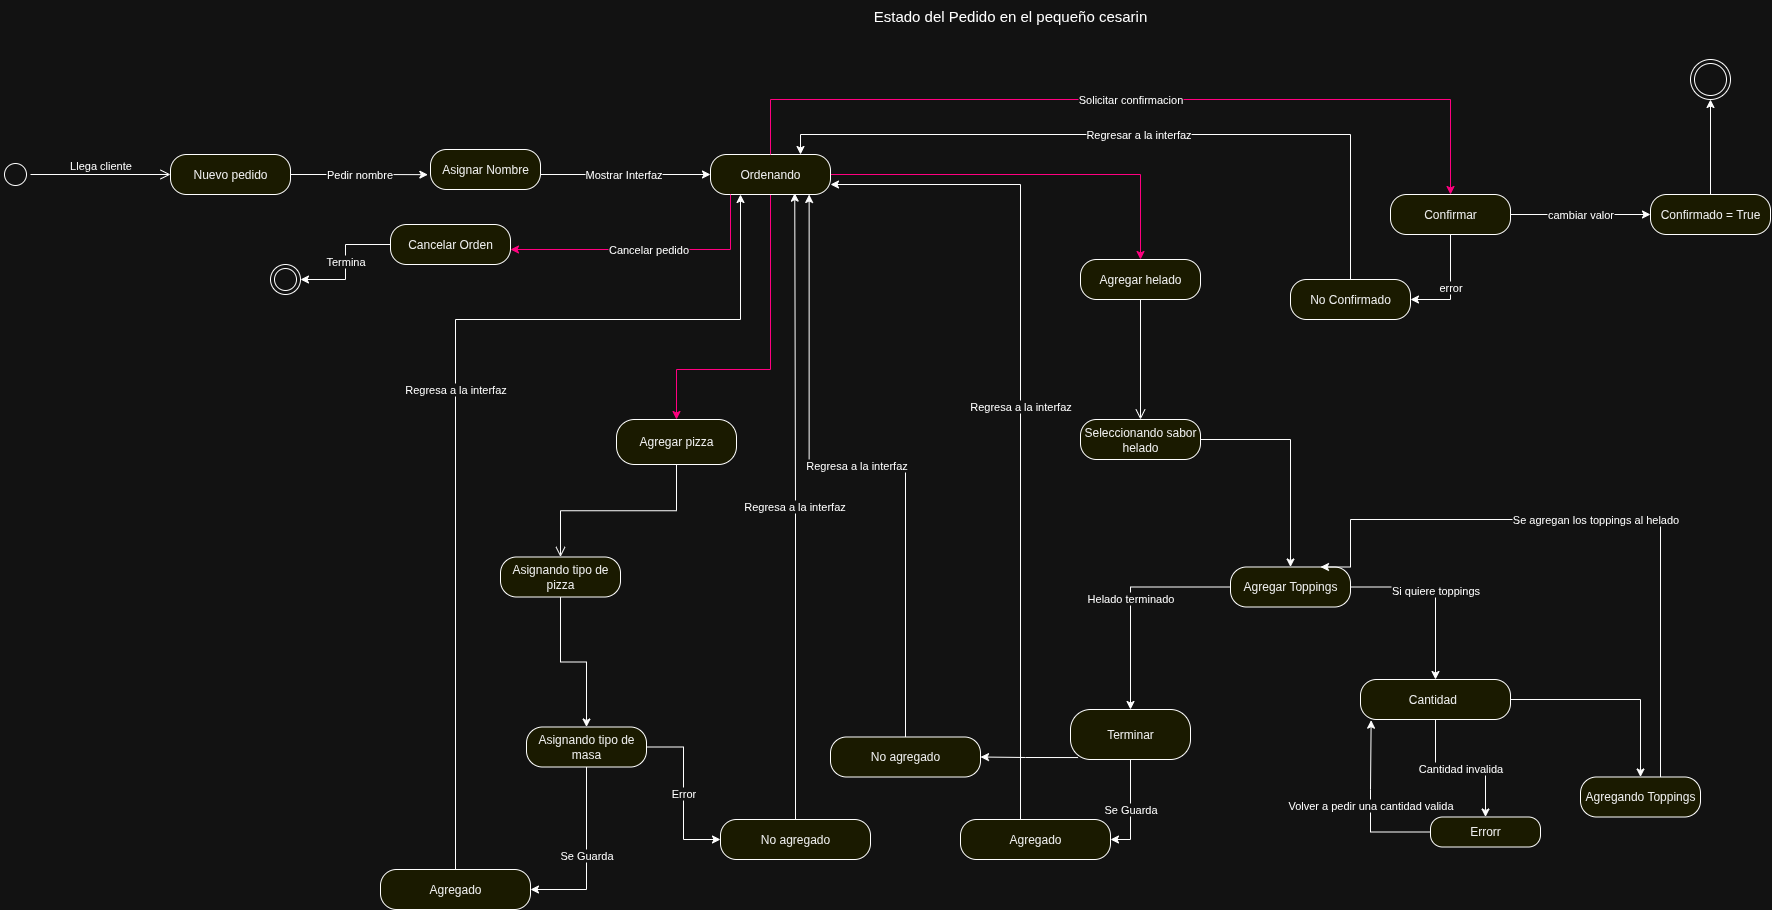

The diagram above was exported from draw.io. Its source (the exported page's mxGraphModel, read from the mxfile embedded in the PNG):
<mxGraphModel dx="2610" dy="3372" grid="1" gridSize="10" guides="1" tooltips="1" connect="1" arrows="1" fold="1" page="1" pageScale="1" pageWidth="827" pageHeight="1169" math="0" shadow="0">
  <root>
    <mxCell id="0" />
    <mxCell id="1" parent="0" />
    <mxCell id="HStNzgiT3SIrZb2U1zC7-1" value="Estado del Pedido en el pequeño cesarin" style="text;html=1;align=center;verticalAlign=middle;whiteSpace=wrap;rounded=0;fontSize=15;" parent="1" vertex="1">
      <mxGeometry x="610" y="-1199" width="400" height="30" as="geometry" />
    </mxCell>
    <mxCell id="HStNzgiT3SIrZb2U1zC7-3" value="" style="ellipse;html=1;shape=startState;" parent="1" vertex="1">
      <mxGeometry x="-200" y="-1040" width="30" height="30" as="geometry" />
    </mxCell>
    <mxCell id="HStNzgiT3SIrZb2U1zC7-4" value="Llega cliente" style="edgeStyle=orthogonalEdgeStyle;html=1;verticalAlign=bottom;endArrow=open;endSize=8;strokeColor=light-dark(#FF0000,#FFFFFF);rounded=0;entryX=0;entryY=0.5;entryDx=0;entryDy=0;" parent="1" source="HStNzgiT3SIrZb2U1zC7-3" target="HStNzgiT3SIrZb2U1zC7-5" edge="1">
      <mxGeometry relative="1" as="geometry">
        <mxPoint x="10" y="-1020" as="targetPoint" />
      </mxGeometry>
    </mxCell>
    <mxCell id="HStNzgiT3SIrZb2U1zC7-5" value="Nuevo pedido" style="rounded=1;whiteSpace=wrap;html=1;arcSize=40;fontColor=#000000;fillColor=#ffffc0;strokeColor=light-dark(#FF0000,#FFFFFF);" parent="1" vertex="1">
      <mxGeometry x="-30" y="-1045" width="120" height="40" as="geometry" />
    </mxCell>
    <mxCell id="HStNzgiT3SIrZb2U1zC7-21" style="edgeStyle=orthogonalEdgeStyle;rounded=0;orthogonalLoop=1;jettySize=auto;html=1;entryX=0.5;entryY=0;entryDx=0;entryDy=0;strokeColor=light-dark(#FF0000,#FF0080);" parent="1" source="HStNzgiT3SIrZb2U1zC7-11" target="HStNzgiT3SIrZb2U1zC7-19" edge="1">
      <mxGeometry relative="1" as="geometry">
        <Array as="points">
          <mxPoint x="570" y="-830" />
          <mxPoint x="476" y="-830" />
        </Array>
      </mxGeometry>
    </mxCell>
    <mxCell id="HStNzgiT3SIrZb2U1zC7-24" style="edgeStyle=orthogonalEdgeStyle;rounded=0;orthogonalLoop=1;jettySize=auto;html=1;entryX=0.5;entryY=0;entryDx=0;entryDy=0;exitX=1;exitY=0.5;exitDx=0;exitDy=0;strokeColor=light-dark(#FF0000,#FF0080);" parent="1" source="HStNzgiT3SIrZb2U1zC7-11" target="HStNzgiT3SIrZb2U1zC7-22" edge="1">
      <mxGeometry relative="1" as="geometry">
        <mxPoint x="790" y="-1025" as="sourcePoint" />
        <Array as="points">
          <mxPoint x="940" y="-1025" />
        </Array>
      </mxGeometry>
    </mxCell>
    <mxCell id="HStNzgiT3SIrZb2U1zC7-11" value="Ordenando" style="rounded=1;whiteSpace=wrap;html=1;arcSize=40;fontColor=#000000;fillColor=#ffffc0;strokeColor=light-dark(#FF0000,#FFFFFF);" parent="1" vertex="1">
      <mxGeometry x="510" y="-1045" width="120" height="40" as="geometry" />
    </mxCell>
    <mxCell id="HStNzgiT3SIrZb2U1zC7-18" value="Termina" style="edgeStyle=orthogonalEdgeStyle;rounded=0;orthogonalLoop=1;jettySize=auto;html=1;entryX=1;entryY=0.5;entryDx=0;entryDy=0;strokeColor=light-dark(#FF0000,#FFFFFF);" parent="1" source="HStNzgiT3SIrZb2U1zC7-16" target="HStNzgiT3SIrZb2U1zC7-17" edge="1">
      <mxGeometry relative="1" as="geometry" />
    </mxCell>
    <mxCell id="HStNzgiT3SIrZb2U1zC7-16" value="Cancelar Orden" style="rounded=1;whiteSpace=wrap;html=1;arcSize=40;fontColor=#000000;fillColor=#ffffc0;strokeColor=light-dark(#FF0000,#FFFFFF);" parent="1" vertex="1">
      <mxGeometry x="190" y="-975" width="120" height="40" as="geometry" />
    </mxCell>
    <mxCell id="HStNzgiT3SIrZb2U1zC7-17" value="" style="ellipse;html=1;shape=endState;" parent="1" vertex="1">
      <mxGeometry x="70" y="-935" width="30" height="30" as="geometry" />
    </mxCell>
    <mxCell id="HStNzgiT3SIrZb2U1zC7-19" value="Agregar pizza" style="rounded=1;whiteSpace=wrap;html=1;arcSize=40;fontColor=#000000;fillColor=#ffffc0;strokeColor=light-dark(#FF0000,#FFFFFF);" parent="1" vertex="1">
      <mxGeometry x="416" y="-780" width="120" height="45" as="geometry" />
    </mxCell>
    <mxCell id="HStNzgiT3SIrZb2U1zC7-20" value="" style="edgeStyle=orthogonalEdgeStyle;html=1;verticalAlign=bottom;endArrow=open;endSize=8;strokeColor=light-dark(#FF0000,#FFFFFF);rounded=0;" parent="1" source="HStNzgiT3SIrZb2U1zC7-19" target="HStNzgiT3SIrZb2U1zC7-25" edge="1">
      <mxGeometry relative="1" as="geometry">
        <mxPoint x="426" y="-692.5" as="targetPoint" />
      </mxGeometry>
    </mxCell>
    <mxCell id="HStNzgiT3SIrZb2U1zC7-22" value="Agregar helado" style="rounded=1;whiteSpace=wrap;html=1;arcSize=40;fontColor=#000000;fillColor=#ffffc0;strokeColor=light-dark(#FF0000,#FFFFFF);" parent="1" vertex="1">
      <mxGeometry x="880" y="-940" width="120" height="40" as="geometry" />
    </mxCell>
    <mxCell id="HStNzgiT3SIrZb2U1zC7-23" value="" style="edgeStyle=orthogonalEdgeStyle;html=1;verticalAlign=bottom;endArrow=open;endSize=8;strokeColor=light-dark(#FF0000,#FFFFFF);rounded=0;entryX=0.5;entryY=0;entryDx=0;entryDy=0;" parent="1" source="HStNzgiT3SIrZb2U1zC7-22" edge="1" target="HStNzgiT3SIrZb2U1zC7-45">
      <mxGeometry relative="1" as="geometry">
        <mxPoint x="940" y="-840" as="targetPoint" />
      </mxGeometry>
    </mxCell>
    <mxCell id="HStNzgiT3SIrZb2U1zC7-33" style="edgeStyle=orthogonalEdgeStyle;rounded=0;orthogonalLoop=1;jettySize=auto;html=1;strokeColor=light-dark(#FF0000,#FFFFFF);" parent="1" source="HStNzgiT3SIrZb2U1zC7-25" target="HStNzgiT3SIrZb2U1zC7-31" edge="1">
      <mxGeometry relative="1" as="geometry" />
    </mxCell>
    <mxCell id="HStNzgiT3SIrZb2U1zC7-25" value="Asignando tipo de pizza" style="rounded=1;whiteSpace=wrap;html=1;arcSize=40;fontColor=#000000;fillColor=#ffffc0;strokeColor=light-dark(#FF0000,#FFFFFF);" parent="1" vertex="1">
      <mxGeometry x="300" y="-642.5" width="120" height="40" as="geometry" />
    </mxCell>
    <mxCell id="HStNzgiT3SIrZb2U1zC7-30" value="Mostrar Interfaz" style="edgeStyle=orthogonalEdgeStyle;rounded=0;orthogonalLoop=1;jettySize=auto;html=1;exitX=1;exitY=0.5;exitDx=0;exitDy=0;entryX=0;entryY=0.5;entryDx=0;entryDy=0;strokeColor=light-dark(#FF0000,#FFFFFF);" parent="1" source="HStNzgiT3SIrZb2U1zC7-28" target="HStNzgiT3SIrZb2U1zC7-11" edge="1">
      <mxGeometry relative="1" as="geometry">
        <Array as="points">
          <mxPoint x="340" y="-1025" />
        </Array>
      </mxGeometry>
    </mxCell>
    <mxCell id="HStNzgiT3SIrZb2U1zC7-28" value="Asignar Nombre" style="rounded=1;whiteSpace=wrap;html=1;arcSize=40;fontColor=#000000;fillColor=#ffffc0;strokeColor=light-dark(#FF0000,#FFFFFF);" parent="1" vertex="1">
      <mxGeometry x="230" y="-1050" width="110" height="40" as="geometry" />
    </mxCell>
    <mxCell id="HStNzgiT3SIrZb2U1zC7-40" value="Error" style="edgeStyle=orthogonalEdgeStyle;rounded=0;orthogonalLoop=1;jettySize=auto;html=1;entryX=0;entryY=0.5;entryDx=0;entryDy=0;strokeColor=light-dark(#FF0000,#FFFFFF);" parent="1" source="HStNzgiT3SIrZb2U1zC7-31" target="HStNzgiT3SIrZb2U1zC7-35" edge="1">
      <mxGeometry relative="1" as="geometry" />
    </mxCell>
    <mxCell id="HStNzgiT3SIrZb2U1zC7-43" value="Se Guarda" style="edgeStyle=orthogonalEdgeStyle;rounded=0;orthogonalLoop=1;jettySize=auto;html=1;entryX=1;entryY=0.5;entryDx=0;entryDy=0;strokeColor=light-dark(#FF0000,#FFFFFF);" parent="1" source="HStNzgiT3SIrZb2U1zC7-31" target="HStNzgiT3SIrZb2U1zC7-34" edge="1">
      <mxGeometry relative="1" as="geometry" />
    </mxCell>
    <mxCell id="HStNzgiT3SIrZb2U1zC7-31" value="Asignando tipo de masa" style="rounded=1;whiteSpace=wrap;html=1;arcSize=40;fontColor=#000000;fillColor=#ffffc0;strokeColor=light-dark(#FF0000,#FFFFFF);" parent="1" vertex="1">
      <mxGeometry x="326" y="-472.5" width="120" height="40" as="geometry" />
    </mxCell>
    <mxCell id="OhnPCh7C0F26oII9sX_X-2" value="Regresa a la interfaz" style="edgeStyle=orthogonalEdgeStyle;rounded=0;orthogonalLoop=1;jettySize=auto;html=1;entryX=0.25;entryY=1;entryDx=0;entryDy=0;strokeColor=light-dark(#FF0000,#FFFFFF);" edge="1" parent="1" source="HStNzgiT3SIrZb2U1zC7-34" target="HStNzgiT3SIrZb2U1zC7-11">
      <mxGeometry relative="1" as="geometry">
        <Array as="points">
          <mxPoint x="255" y="-880" />
          <mxPoint x="540" y="-880" />
        </Array>
      </mxGeometry>
    </mxCell>
    <mxCell id="HStNzgiT3SIrZb2U1zC7-34" value="Agregado" style="rounded=1;whiteSpace=wrap;html=1;arcSize=40;fontColor=#000000;fillColor=#ffffc0;strokeColor=light-dark(#FF0000,#FFFFFF);" parent="1" vertex="1">
      <mxGeometry x="180" y="-330" width="150" height="40" as="geometry" />
    </mxCell>
    <mxCell id="HStNzgiT3SIrZb2U1zC7-35" value="No agregado" style="rounded=1;whiteSpace=wrap;html=1;arcSize=40;fontColor=#000000;fillColor=#ffffc0;strokeColor=light-dark(#FF0000,#FFFFFF);" parent="1" vertex="1">
      <mxGeometry x="520" y="-380" width="150" height="40" as="geometry" />
    </mxCell>
    <mxCell id="OhnPCh7C0F26oII9sX_X-4" style="edgeStyle=orthogonalEdgeStyle;rounded=0;orthogonalLoop=1;jettySize=auto;html=1;strokeColor=light-dark(#FF0000,#FFFFFF);" edge="1" parent="1" source="HStNzgiT3SIrZb2U1zC7-45" target="OhnPCh7C0F26oII9sX_X-3">
      <mxGeometry relative="1" as="geometry" />
    </mxCell>
    <mxCell id="HStNzgiT3SIrZb2U1zC7-45" value="Seleccionando sabor helado" style="rounded=1;whiteSpace=wrap;html=1;arcSize=40;fontColor=#000000;fillColor=#ffffc0;strokeColor=light-dark(#FF0000,#FFFFFF);" parent="1" vertex="1">
      <mxGeometry x="880" y="-780" width="120" height="40" as="geometry" />
    </mxCell>
    <mxCell id="OhnPCh7C0F26oII9sX_X-1" value="Regresa a la interfaz" style="edgeStyle=orthogonalEdgeStyle;rounded=0;orthogonalLoop=1;jettySize=auto;html=1;entryX=0.702;entryY=0.966;entryDx=0;entryDy=0;entryPerimeter=0;strokeColor=light-dark(#FF0000,#FFFFFF);" edge="1" parent="1" source="HStNzgiT3SIrZb2U1zC7-35" target="HStNzgiT3SIrZb2U1zC7-11">
      <mxGeometry relative="1" as="geometry" />
    </mxCell>
    <mxCell id="OhnPCh7C0F26oII9sX_X-7" value="Si quiere toppings" style="edgeStyle=orthogonalEdgeStyle;rounded=0;orthogonalLoop=1;jettySize=auto;html=1;entryX=0.5;entryY=0;entryDx=0;entryDy=0;strokeColor=light-dark(#FF0000,#FFFFFF);" edge="1" parent="1" source="OhnPCh7C0F26oII9sX_X-3" target="OhnPCh7C0F26oII9sX_X-5">
      <mxGeometry relative="1" as="geometry" />
    </mxCell>
    <mxCell id="OhnPCh7C0F26oII9sX_X-10" value="Helado terminado" style="edgeStyle=orthogonalEdgeStyle;rounded=0;orthogonalLoop=1;jettySize=auto;html=1;strokeColor=light-dark(#FF0000,#FFFFFF);" edge="1" parent="1" source="OhnPCh7C0F26oII9sX_X-3" target="OhnPCh7C0F26oII9sX_X-9">
      <mxGeometry relative="1" as="geometry" />
    </mxCell>
    <mxCell id="OhnPCh7C0F26oII9sX_X-3" value="Agregar Toppings" style="rounded=1;whiteSpace=wrap;html=1;arcSize=40;fontColor=#000000;fillColor=#ffffc0;strokeColor=light-dark(#FF0000,#FFFFFF);" vertex="1" parent="1">
      <mxGeometry x="1030" y="-632.5" width="120" height="40" as="geometry" />
    </mxCell>
    <mxCell id="OhnPCh7C0F26oII9sX_X-8" style="edgeStyle=orthogonalEdgeStyle;rounded=0;orthogonalLoop=1;jettySize=auto;html=1;entryX=0.5;entryY=0;entryDx=0;entryDy=0;strokeColor=light-dark(#FF0000,#FFFFFF);" edge="1" parent="1" source="OhnPCh7C0F26oII9sX_X-5" target="OhnPCh7C0F26oII9sX_X-6">
      <mxGeometry relative="1" as="geometry" />
    </mxCell>
    <mxCell id="OhnPCh7C0F26oII9sX_X-13" value="Cantidad invalida" style="edgeStyle=orthogonalEdgeStyle;rounded=0;orthogonalLoop=1;jettySize=auto;html=1;entryX=0.5;entryY=0;entryDx=0;entryDy=0;strokeColor=light-dark(#FF0000,#FFFFFF);" edge="1" parent="1" source="OhnPCh7C0F26oII9sX_X-5" target="OhnPCh7C0F26oII9sX_X-12">
      <mxGeometry relative="1" as="geometry" />
    </mxCell>
    <mxCell id="OhnPCh7C0F26oII9sX_X-5" value="Cantidad&lt;span style=&quot;white-space: pre;&quot;&gt;&#09;&lt;/span&gt;" style="rounded=1;whiteSpace=wrap;html=1;arcSize=40;fontColor=#000000;fillColor=#ffffc0;strokeColor=light-dark(#FF0000,#FFFFFF);" vertex="1" parent="1">
      <mxGeometry x="1160" y="-520" width="150" height="40" as="geometry" />
    </mxCell>
    <mxCell id="OhnPCh7C0F26oII9sX_X-11" value="Se agregan los toppings al helado" style="edgeStyle=orthogonalEdgeStyle;rounded=0;orthogonalLoop=1;jettySize=auto;html=1;entryX=0.75;entryY=0;entryDx=0;entryDy=0;strokeColor=light-dark(#FF0000,#FFFFFF);" edge="1" parent="1" source="OhnPCh7C0F26oII9sX_X-6" target="OhnPCh7C0F26oII9sX_X-3">
      <mxGeometry relative="1" as="geometry">
        <Array as="points">
          <mxPoint x="1460" y="-680" />
          <mxPoint x="1150" y="-680" />
          <mxPoint x="1150" y="-632" />
        </Array>
      </mxGeometry>
    </mxCell>
    <mxCell id="OhnPCh7C0F26oII9sX_X-6" value="Agregando Toppings" style="rounded=1;whiteSpace=wrap;html=1;arcSize=40;fontColor=#000000;fillColor=#ffffc0;strokeColor=light-dark(#FF0000,#FFFFFF);" vertex="1" parent="1">
      <mxGeometry x="1380" y="-422.5" width="120" height="40" as="geometry" />
    </mxCell>
    <mxCell id="OhnPCh7C0F26oII9sX_X-24" value="Se Guarda" style="edgeStyle=orthogonalEdgeStyle;rounded=0;orthogonalLoop=1;jettySize=auto;html=1;entryX=1;entryY=0.5;entryDx=0;entryDy=0;strokeColor=light-dark(#FF0000,#FFFFFF);" edge="1" parent="1" source="OhnPCh7C0F26oII9sX_X-9" target="OhnPCh7C0F26oII9sX_X-21">
      <mxGeometry relative="1" as="geometry" />
    </mxCell>
    <mxCell id="OhnPCh7C0F26oII9sX_X-28" style="edgeStyle=orthogonalEdgeStyle;rounded=0;orthogonalLoop=1;jettySize=auto;html=1;entryX=1;entryY=0.5;entryDx=0;entryDy=0;exitX=0.063;exitY=0.961;exitDx=0;exitDy=0;exitPerimeter=0;strokeColor=light-dark(#FF0000,#FFFFFF);" edge="1" parent="1" source="OhnPCh7C0F26oII9sX_X-9" target="OhnPCh7C0F26oII9sX_X-15">
      <mxGeometry relative="1" as="geometry">
        <Array as="points">
          <mxPoint x="825" y="-442" />
        </Array>
      </mxGeometry>
    </mxCell>
    <mxCell id="OhnPCh7C0F26oII9sX_X-9" value="Terminar" style="rounded=1;whiteSpace=wrap;html=1;arcSize=40;fontColor=#000000;fillColor=#ffffc0;strokeColor=light-dark(#FF0000,#FFFFFF);" vertex="1" parent="1">
      <mxGeometry x="870" y="-490" width="120" height="50" as="geometry" />
    </mxCell>
    <mxCell id="OhnPCh7C0F26oII9sX_X-12" value="Errorr" style="rounded=1;whiteSpace=wrap;html=1;arcSize=40;fontColor=#000000;fillColor=#ffffc0;strokeColor=light-dark(#FF0000,#FFFFFF);" vertex="1" parent="1">
      <mxGeometry x="1230" y="-382.5" width="110" height="30" as="geometry" />
    </mxCell>
    <mxCell id="OhnPCh7C0F26oII9sX_X-15" value="No agregado" style="rounded=1;whiteSpace=wrap;html=1;arcSize=40;fontColor=#000000;fillColor=#ffffc0;strokeColor=light-dark(#FF0000,#FFFFFF);" vertex="1" parent="1">
      <mxGeometry x="630" y="-462.5" width="150" height="40" as="geometry" />
    </mxCell>
    <mxCell id="OhnPCh7C0F26oII9sX_X-20" value="Regresa a la interfaz" style="edgeStyle=orthogonalEdgeStyle;rounded=0;orthogonalLoop=1;jettySize=auto;html=1;entryX=0.822;entryY=1;entryDx=0;entryDy=0;entryPerimeter=0;strokeColor=light-dark(#FF0000,#FFFFFF);" edge="1" parent="1" source="OhnPCh7C0F26oII9sX_X-15" target="HStNzgiT3SIrZb2U1zC7-11">
      <mxGeometry relative="1" as="geometry" />
    </mxCell>
    <mxCell id="OhnPCh7C0F26oII9sX_X-22" value="Regresa a la interfaz" style="edgeStyle=orthogonalEdgeStyle;rounded=0;orthogonalLoop=1;jettySize=auto;html=1;entryX=1;entryY=0.75;entryDx=0;entryDy=0;strokeColor=light-dark(#FF0000,#FFFFFF);" edge="1" parent="1" source="OhnPCh7C0F26oII9sX_X-21" target="HStNzgiT3SIrZb2U1zC7-11">
      <mxGeometry relative="1" as="geometry">
        <Array as="points">
          <mxPoint x="820" y="-1015" />
        </Array>
      </mxGeometry>
    </mxCell>
    <mxCell id="OhnPCh7C0F26oII9sX_X-21" value="Agregado" style="rounded=1;whiteSpace=wrap;html=1;arcSize=40;fontColor=#000000;fillColor=#ffffc0;strokeColor=light-dark(#FF0000,#FFFFFF);" vertex="1" parent="1">
      <mxGeometry x="760" y="-380" width="150" height="40" as="geometry" />
    </mxCell>
    <mxCell id="OhnPCh7C0F26oII9sX_X-26" value="Volver a pedir una cantidad valida" style="edgeStyle=orthogonalEdgeStyle;rounded=0;orthogonalLoop=1;jettySize=auto;html=1;entryX=0.071;entryY=1.017;entryDx=0;entryDy=0;entryPerimeter=0;strokeColor=light-dark(#FF0000,#FFFFFF);" edge="1" parent="1" source="OhnPCh7C0F26oII9sX_X-12" target="OhnPCh7C0F26oII9sX_X-5">
      <mxGeometry relative="1" as="geometry">
        <Array as="points">
          <mxPoint x="1170" y="-367" />
          <mxPoint x="1170" y="-410" />
        </Array>
      </mxGeometry>
    </mxCell>
    <mxCell id="OhnPCh7C0F26oII9sX_X-32" value="error" style="edgeStyle=orthogonalEdgeStyle;rounded=0;orthogonalLoop=1;jettySize=auto;html=1;entryX=1;entryY=0.5;entryDx=0;entryDy=0;strokeColor=light-dark(#FF0000,#FFFFFF);" edge="1" parent="1" source="OhnPCh7C0F26oII9sX_X-29" target="OhnPCh7C0F26oII9sX_X-31">
      <mxGeometry relative="1" as="geometry" />
    </mxCell>
    <mxCell id="OhnPCh7C0F26oII9sX_X-36" value="cambiar valor" style="edgeStyle=orthogonalEdgeStyle;rounded=0;orthogonalLoop=1;jettySize=auto;html=1;strokeColor=light-dark(#FF0000,#FFFFFF);" edge="1" parent="1" source="OhnPCh7C0F26oII9sX_X-29" target="OhnPCh7C0F26oII9sX_X-35">
      <mxGeometry relative="1" as="geometry" />
    </mxCell>
    <mxCell id="OhnPCh7C0F26oII9sX_X-29" value="Confirmar" style="rounded=1;whiteSpace=wrap;html=1;arcSize=40;fontColor=#000000;fillColor=#ffffc0;strokeColor=light-dark(#FF0000,#FFFFFF);" vertex="1" parent="1">
      <mxGeometry x="1190" y="-1005" width="120" height="40" as="geometry" />
    </mxCell>
    <mxCell id="OhnPCh7C0F26oII9sX_X-30" value="Solicitar confirmacion" style="edgeStyle=orthogonalEdgeStyle;rounded=0;orthogonalLoop=1;jettySize=auto;html=1;strokeColor=light-dark(#B20000,#FF0080);fillColor=#e51400;" edge="1" parent="1" source="HStNzgiT3SIrZb2U1zC7-11" target="OhnPCh7C0F26oII9sX_X-29">
      <mxGeometry relative="1" as="geometry">
        <Array as="points">
          <mxPoint x="570" y="-1100" />
          <mxPoint x="1250" y="-1100" />
        </Array>
      </mxGeometry>
    </mxCell>
    <mxCell id="OhnPCh7C0F26oII9sX_X-34" value="Regresar a la interfaz" style="edgeStyle=orthogonalEdgeStyle;rounded=0;orthogonalLoop=1;jettySize=auto;html=1;entryX=0.75;entryY=0;entryDx=0;entryDy=0;strokeColor=light-dark(#FF0000,#FFFFFF);" edge="1" parent="1" source="OhnPCh7C0F26oII9sX_X-31" target="HStNzgiT3SIrZb2U1zC7-11">
      <mxGeometry relative="1" as="geometry">
        <Array as="points">
          <mxPoint x="1150" y="-1065" />
          <mxPoint x="600" y="-1065" />
        </Array>
      </mxGeometry>
    </mxCell>
    <mxCell id="OhnPCh7C0F26oII9sX_X-31" value="No Confirmado" style="rounded=1;whiteSpace=wrap;html=1;arcSize=40;fontColor=#000000;fillColor=#ffffc0;strokeColor=light-dark(#FF0000,#FFFFFF);" vertex="1" parent="1">
      <mxGeometry x="1090" y="-920" width="120" height="40" as="geometry" />
    </mxCell>
    <mxCell id="OhnPCh7C0F26oII9sX_X-38" value="" style="edgeStyle=orthogonalEdgeStyle;rounded=0;orthogonalLoop=1;jettySize=auto;html=1;entryX=0.5;entryY=1;entryDx=0;entryDy=0;strokeColor=light-dark(#FF0000,#FFFFFF);" edge="1" parent="1" source="OhnPCh7C0F26oII9sX_X-35" target="OhnPCh7C0F26oII9sX_X-37">
      <mxGeometry relative="1" as="geometry" />
    </mxCell>
    <mxCell id="OhnPCh7C0F26oII9sX_X-35" value="Confirmado = True" style="rounded=1;whiteSpace=wrap;html=1;arcSize=40;fontColor=#000000;fillColor=#ffffc0;strokeColor=light-dark(#FF0000,#FFFFFF);" vertex="1" parent="1">
      <mxGeometry x="1450" y="-1005" width="120" height="40" as="geometry" />
    </mxCell>
    <mxCell id="OhnPCh7C0F26oII9sX_X-37" value="" style="ellipse;html=1;shape=endState;" vertex="1" parent="1">
      <mxGeometry x="1490" y="-1140" width="40" height="40" as="geometry" />
    </mxCell>
    <mxCell id="OhnPCh7C0F26oII9sX_X-39" value="Pedir nombre" style="edgeStyle=orthogonalEdgeStyle;rounded=0;orthogonalLoop=1;jettySize=auto;html=1;entryX=-0.024;entryY=0.629;entryDx=0;entryDy=0;entryPerimeter=0;strokeColor=light-dark(#FF0000,#FFFFFF);" edge="1" parent="1" source="HStNzgiT3SIrZb2U1zC7-5" target="HStNzgiT3SIrZb2U1zC7-28">
      <mxGeometry relative="1" as="geometry" />
    </mxCell>
    <mxCell id="OhnPCh7C0F26oII9sX_X-40" value="Cancelar pedido" style="edgeStyle=orthogonalEdgeStyle;rounded=0;orthogonalLoop=1;jettySize=auto;html=1;entryX=1;entryY=0.625;entryDx=0;entryDy=0;entryPerimeter=0;strokeColor=light-dark(#000000,#FF0080);" edge="1" parent="1" source="HStNzgiT3SIrZb2U1zC7-11" target="HStNzgiT3SIrZb2U1zC7-16">
      <mxGeometry relative="1" as="geometry">
        <Array as="points">
          <mxPoint x="530" y="-950" />
        </Array>
      </mxGeometry>
    </mxCell>
  </root>
</mxGraphModel>